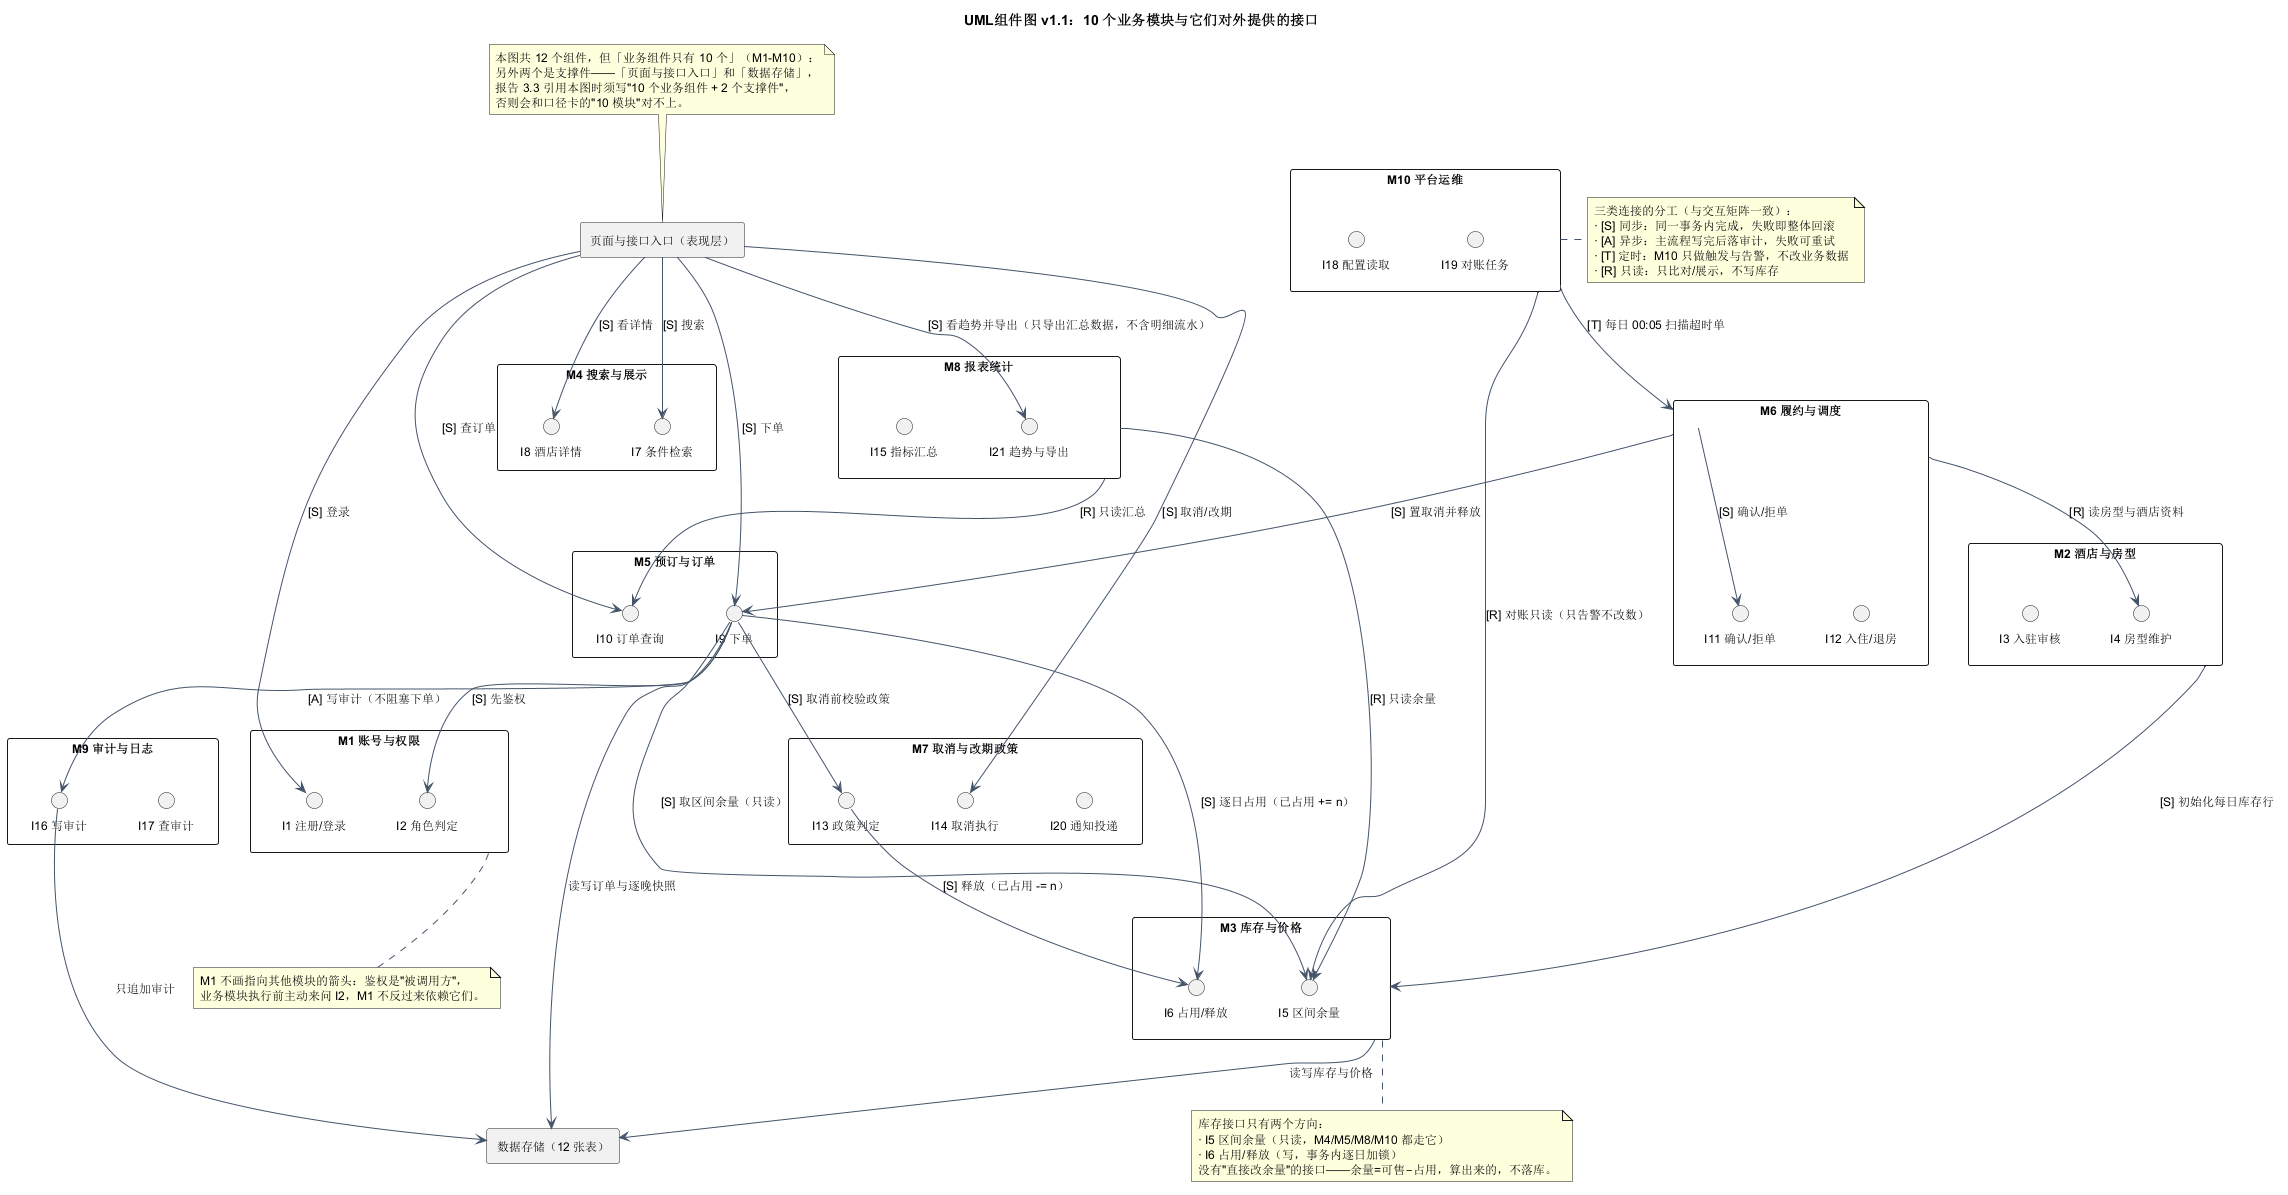

The diagram above was rendered by PlantUML. Its source (embedded in the PNG):
@startuml
' 版本：v1.1（2026-11-12，S2 复验校正：接口 21 个、给 I21 补连线）
' 口径来源：exp2/设计基线/02_模块划分与交互.md §2 模块卡片（对外接口）、§3 交互矩阵（S/A/T/R）
' 画法：10 个业务模块各画成一个组件，组件框内列出它对外提供的具名接口（共 21 个）；
' 组件之间的箭头一律带 [S]/[A]/[T]/[R] 与接口名，与交互矩阵逐格对应。
title UML组件图 v1.1：10 个业务模块与它们对外提供的接口

skinparam shadowing false
skinparam defaultFontSize 12
skinparam componentStyle rectangle
skinparam ArrowColor #44546A

component "页面与接口入口（表现层）" as WEB

component "M1 账号与权限" as M1 {
  interface "I1 注册/登录" as I1
  interface "I2 角色判定" as I2
}

component "M2 酒店与房型" as M2 {
  interface "I3 入驻审核" as I3
  interface "I4 房型维护" as I4
}

component "M3 库存与价格" as M3 {
  interface "I5 区间余量" as I5
  interface "I6 占用/释放" as I6
}

component "M4 搜索与展示" as M4 {
  interface "I7 条件检索" as I7
  interface "I8 酒店详情" as I8
}

component "M5 预订与订单" as M5 {
  interface "I9 下单" as I9
  interface "I10 订单查询" as I10
}

component "M6 履约与调度" as M6 {
  interface "I11 确认/拒单" as I11
  interface "I12 入住/退房" as I12
}

component "M7 取消与改期政策" as M7 {
  interface "I13 政策判定" as I13
  interface "I14 取消执行" as I14
  interface "I20 通知投递" as I20
}

component "M8 报表统计" as M8 {
  interface "I15 指标汇总" as I15
  interface "I21 趋势与导出" as I21
}

component "M9 审计与日志" as M9 {
  interface "I16 写审计" as I16
  interface "I17 查审计" as I17
}

component "M10 平台运维" as M10 {
  interface "I18 配置读取" as I18
  interface "I19 对账任务" as I19
}

component "数据存储（12 张表）" as DB

' ---------- 入口 → 业务模块 ----------
WEB --> I1 : [S] 登录
WEB --> I7 : [S] 搜索
WEB --> I8 : [S] 看详情
WEB --> I9 : [S] 下单
WEB --> I10 : [S] 查订单
WEB --> I14 : [S] 取消/改期
WEB --> I21 : [S] 看趋势并导出（只导出汇总数据，不含明细流水）

' ---------- 下单链路 ----------
I9 --> I2 : [S] 先鉴权
I9 --> I5 : [S] 取区间余量（只读）
I9 --> I6 : [S] 逐日占用（已占用 += n）
I9 --> I16 : [A] 写审计（不阻塞下单）

' ---------- 取消 / 超时释放 ----------
I9 --> I13 : [S] 取消前校验政策
I13 --> I6 : [S] 释放（已占用 -= n）
M10 --> M6 : [T] 每日 00:05 扫描超时单
M6 --> I9 : [S] 置取消并释放

' ---------- 履约 ----------
M6 --> I4 : [R] 读房型与酒店资料
M6 --> I11 : [S] 确认/拒单

' ---------- 库存维护 ----------
M2 --> M3 : [S] 初始化每日库存行

' ---------- 只读侧 ----------
M8 --> I10 : [R] 只读汇总
M8 --> I5 : [R] 只读余量
M10 --> I5 : [R] 对账只读（只告警不改数）

' ---------- 持久化 ----------
M3 --> DB : 读写库存与价格
I9 --> DB : 读写订单与逐晚快照
I16 --> DB : 只追加审计

note right of M10
  三类连接的分工（与交互矩阵一致）：
  · [S] 同步：同一事务内完成，失败即整体回滚
  · [A] 异步：主流程写完后落审计，失败可重试
  · [T] 定时：M10 只做触发与告警，不改业务数据
  · [R] 只读：只比对/展示，不写库存
end note

note bottom of M3
  库存接口只有两个方向：
  · I5 区间余量（只读，M4/M5/M8/M10 都走它）
  · I6 占用/释放（写，事务内逐日加锁）
  没有"直接改余量"的接口——余量=可售−占用，算出来的，不落库。
end note

note bottom of M1
  M1 不画指向其他模块的箭头：鉴权是"被调用方"，
  业务模块执行前主动来问 I2，M1 不反过来依赖它们。
end note

note top of WEB
  本图共 12 个组件，但「业务组件只有 10 个」（M1-M10）：
  另外两个是支撑件——「页面与接口入口」和「数据存储」，
  报告 3.3 引用本图时须写"10 个业务组件 + 2 个支撑件"，
  否则会和口径卡的"10 模块"对不上。
end note
@enduml